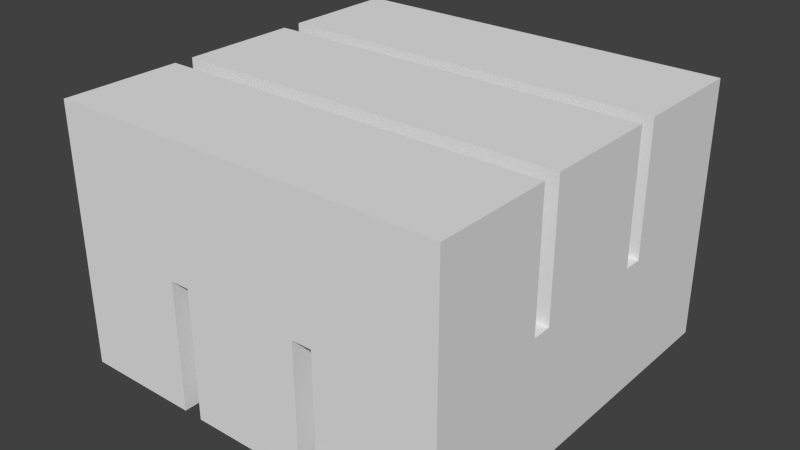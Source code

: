 # Source: stack_02.blend  (saved by Blender 2.60.0; exported with 4.5.12 LTS)
import bpy
from mathutils import Matrix  # noqa: F401  (used for matrix-valued properties, if any)

bpy.ops.wm.read_factory_settings(use_empty=True)
scene = bpy.context.scene
scene.name = 'Scene'

# ---- collections
col_collection_1 = bpy.data.collections.new('Collection 1'); scene.collection.children.link(col_collection_1)

# ---- materials (node trees are filled in below, after node groups)
mat_material = bpy.data.materials.new('Material')
mat_material.alpha_threshold = 0.0
mat_material.use_transparent_shadow = False
mat_material.roughness = 0.5
mat_material.line_color = (0.0, 0.0, 0.0, 1.0)

# ---- material node trees

# ---- world
world_world = bpy.data.worlds.new('World'); scene.world = world_world
world_world.color = (0.05088, 0.05088, 0.05088)
world_world.use_sun_shadow = False
world_world.sun_shadow_jitter_overblur = 0.0
world_world.cycles.sampling_method = 'MANUAL'
world_world.cycles.sample_map_resolution = 256

# ---- meshes
me_cube_006 = bpy.data.meshes.new('Cube.006')
me_cube_006.from_pydata([(-0.2, 0.5, -0.495), (-0.2, -0.5, -0.495), (-0.5, -0.5, -0.495), (-0.5, 0.5, -0.495), (0.5, 0.5, -0.495), (0.5, -0.5, -0.495), (0.2, -0.5, -0.495), (0.2, 0.5, -0.495), (-0.15, 0.5, -0.495), (-0.15, -0.5, -0.495), (0.15, -0.5, -0.495), (0.15, 0.5, -0.495)], [], [(0, 1, 2, 3), (4, 5, 6, 7), (11, 10, 9, 8)])
_uv = me_cube_006.uv_layers.new(name='UVTex')
_uv.uv.foreach_set('vector', [0.6562, 1.0, 0.6562, 0.0, 0.3438, 0.0, 0.3438, 1.0, 0.6562, 1.0, 0.6562, 0.0, 0.3438, 0.0, 0.3438, 1.0, 0.6562, 1.0, 0.6562, 0.0, 0.3438, 0.0, 0.3438, 1.0])
me_cube_006.materials.append(mat_material)
me_cube_006.use_remesh_preserve_volume = False
me_cube_006.use_remesh_preserve_attributes = False
me_cube_006.use_mirror_vertex_groups = False
me_cube_006.update()
me_cube_005 = bpy.data.meshes.new('Cube.005')
me_cube_005.from_pydata([(0.5, 0.5, 0.165), (-0.5, 0.5, 0.165), (0.5, 0.5, -0.165), (-0.5, 0.5, -0.165), (-0.2, 0.5, -0.495), (-0.5, 0.5, -0.495), (-0.2, 0.5, -0.165), (-0.5, 0.5, -0.165), (0.5, 0.5, -0.495), (0.2, 0.5, -0.495), (0.5, 0.5, -0.165), (0.2, 0.5, -0.165), (-0.15, 0.5, -0.165), (0.15, 0.5, -0.165), (-0.15, 0.5, -0.495), (0.15, 0.5, -0.495)], [], [(0, 2, 3, 1), (6, 4, 5, 7), (10, 8, 9, 11), (13, 15, 14, 12)])
_uv = me_cube_005.uv_layers.new(name='UVTex')
_uv.uv.foreach_set('vector', [1.0, 0.6562, 1.0, 0.3125, 0.0, 0.3125, 0.0, 0.6562, 0.6562, 0.3125, 0.6562, 0.0, 0.3438, 0.0, 0.3438, 0.3125, 0.6562, 0.3125, 0.6562, 0.0, 0.3438, 0.0, 0.3438, 0.3125, 0.6562, 0.3125, 0.6562, 0.0, 0.3438, 0.0, 0.3438, 0.3125])
me_cube_005.materials.append(mat_material)
me_cube_005.use_remesh_preserve_volume = False
me_cube_005.use_remesh_preserve_attributes = False
me_cube_005.use_mirror_vertex_groups = False
me_cube_005.update()
me_cube_004 = bpy.data.meshes.new('Cube.004')
me_cube_004.from_pydata([(-0.5, 0.15, 0.165), (0.5, 0.15, 0.165), (0.5, -0.15, 0.165), (-0.5, -0.15, 0.165), (-0.5, 0.2, 0.165), (0.5, 0.2, 0.165), (0.5, 0.5, 0.165), (-0.5, 0.5, 0.165), (-0.5, -0.5, 0.165), (0.5, -0.5, 0.165), (0.5, -0.2, 0.165), (-0.5, -0.2, 0.165)], [], [(0, 3, 2, 1), (7, 4, 5, 6), (11, 8, 9, 10)])
_uv = me_cube_004.uv_layers.new(name='UVTex')
_uv.uv.foreach_set('vector', [1.0, 0.3125, 1.0, 0.625, 0.0, 0.625, 0.0, 0.3125, 1.0, 0.3125, 1.0, 0.625, 0.0, 0.625, 0.0, 0.3125, 1.0, 0.3125, 1.0, 0.625, 0.0, 0.625, 0.0, 0.3125])
me_cube_004.materials.append(mat_material)
me_cube_004.use_remesh_preserve_volume = False
me_cube_004.use_remesh_preserve_attributes = False
me_cube_004.use_mirror_vertex_groups = False
me_cube_004.update()
me_cube_003 = bpy.data.meshes.new('Cube.003')
me_cube_003.from_pydata([(-0.5, -0.5, 0.165), (0.5, -0.5, 0.165), (-0.5, -0.5, -0.165), (0.5, -0.5, -0.165), (-0.2, -0.5, -0.495), (-0.5, -0.5, -0.495), (-0.2, -0.5, -0.165), (-0.5, -0.5, -0.165), (0.5, -0.5, -0.495), (0.2, -0.5, -0.495), (0.5, -0.5, -0.165), (0.2, -0.5, -0.165), (-0.15, -0.5, -0.165), (0.15, -0.5, -0.165), (-0.15, -0.5, -0.495), (0.15, -0.5, -0.495)], [], [(0, 2, 3, 1), (4, 6, 7, 5), (8, 10, 11, 9), (15, 13, 12, 14)])
_uv = me_cube_003.uv_layers.new(name='UVTex')
_uv.uv.foreach_set('vector', [0.0, 0.6562, 0.0, 0.3125, 1.0, 0.3125, 1.0, 0.6562, 0.6562, 0.0, 0.6562, 0.3125, 0.3438, 0.3125, 0.3438, 0.0, 0.6562, 0.0, 0.6562, 0.3125, 0.3438, 0.3125, 0.3438, 0.0, 0.6562, 0.0, 0.6562, 0.3125, 0.3438, 0.3125, 0.3438, 0.0])
me_cube_003.materials.append(mat_material)
me_cube_003.use_remesh_preserve_volume = False
me_cube_003.use_remesh_preserve_attributes = False
me_cube_003.use_mirror_vertex_groups = False
me_cube_003.update()
me_cube_002 = bpy.data.meshes.new('Cube.002')
me_cube_002.from_pydata([(-0.5, 0.15, -0.165), (-0.5, -0.15, -0.165), (-0.5, 0.15, 0.165), (-0.5, -0.15, 0.165), (-0.5, 0.2, 0.165), (-0.5, 0.5, 0.165), (-0.5, 0.2, -0.165), (-0.5, 0.5, -0.165), (-0.5, -0.5, 0.165), (-0.5, -0.2, 0.165), (-0.5, -0.5, -0.165), (-0.5, -0.2, -0.165), (-0.5, -0.5, -0.495), (-0.5, 0.5, -0.495), (-0.5, -0.5, -0.165), (-0.5, 0.5, -0.165)], [], [(2, 0, 1, 3), (5, 7, 6, 4), (9, 11, 10, 8), (12, 14, 15, 13)])
_uv = me_cube_002.uv_layers.new(name='UVTex')
_uv.uv.foreach_set('vector', [0.6562, 0.6562, 0.6562, 0.3125, 0.3438, 0.3125, 0.3438, 0.6562, 0.6562, 0.6562, 0.6562, 0.3125, 0.3438, 0.3125, 0.3438, 0.6562, 0.6562, 0.6562, 0.6562, 0.3125, 0.3438, 0.3125, 0.3438, 0.6562, 0.0, 0.0, 0.0, 0.3125, 1.0, 0.3125, 1.0, 0.0])
me_cube_002.materials.append(mat_material)
me_cube_002.use_remesh_preserve_volume = False
me_cube_002.use_remesh_preserve_attributes = False
me_cube_002.use_mirror_vertex_groups = False
me_cube_002.update()
me_cube_001 = bpy.data.meshes.new('Cube.001')
me_cube_001.from_pydata([(0.5, 0.15, -0.165), (0.5, -0.15, -0.165), (0.5, 0.15, 0.165), (0.5, -0.15, 0.165), (0.5, 0.2, 0.165), (0.5, 0.5, 0.165), (0.5, 0.2, -0.165), (0.5, 0.5, -0.165), (0.5, -0.5, 0.165), (0.5, -0.2, 0.165), (0.5, -0.5, -0.165), (0.5, -0.2, -0.165), (0.5, 0.5, -0.495), (0.5, -0.5, -0.495), (0.5, 0.5, -0.165), (0.5, -0.5, -0.165)], [], [(0, 2, 3, 1), (7, 5, 4, 6), (11, 9, 8, 10), (12, 14, 15, 13)])
_uv = me_cube_001.uv_layers.new(name='UVTex')
_uv.uv.foreach_set('vector', [0.6562, 0.3438, 0.6562, 0.6562, 0.3438, 0.6562, 0.3438, 0.3438, 0.6562, 0.3438, 0.6562, 0.6562, 0.3438, 0.6562, 0.3438, 0.3438, 0.6562, 0.3438, 0.6562, 0.6562, 0.3438, 0.6562, 0.3438, 0.3438, 1.0, 5.96e-08, 1.0, 0.33, 0.0, 0.33, 3.874e-07, 0.0])
me_cube_001.materials.append(mat_material)
me_cube_001.use_remesh_preserve_volume = False
me_cube_001.use_remesh_preserve_attributes = False
me_cube_001.use_mirror_vertex_groups = False
me_cube_001.update()
me_cube = bpy.data.meshes.new('Cube')
me_cube.from_pydata([(0.15, 0.5, -0.495), (0.15, -0.5, -0.495), (-0.15, -0.5, -0.495), (-0.15, 0.5, -0.495), (0.15, 0.5, -0.165), (0.15, -0.5, -0.165), (-0.15, -0.5, -0.165), (-0.15, 0.5, -0.165), (0.2, 0.5, -0.165), (0.2, -0.5, -0.165), (0.5, -0.5, -0.165), (0.5, 0.5, -0.165), (0.2, 0.5, -0.495), (0.2, -0.5, -0.495), (-0.5, 0.5, -0.165), (-0.5, -0.5, -0.165), (-0.2, -0.5, -0.165), (-0.2, 0.5, -0.165), (-0.2, -0.5, -0.495), (-0.2, 0.5, -0.495), (-0.5, -0.2, -0.165), (0.5, -0.2, -0.165), (0.5, -0.5, -0.165), (-0.5, -0.5, -0.165), (-0.5, -0.2, 0.165), (0.5, -0.2, 0.165), (-0.5, 0.5, -0.165), (0.5, 0.5, -0.165), (0.5, 0.2, -0.165), (-0.5, 0.2, -0.165), (0.5, 0.2, 0.165), (-0.5, 0.2, 0.165), (-0.5, -0.15, 0.165), (0.5, -0.15, 0.165), (0.5, 0.15, 0.165), (-0.5, 0.15, 0.165), (-0.5, -0.15, -0.165), (0.5, -0.15, -0.165), (0.5, 0.15, -0.165), (-0.5, 0.15, -0.165)], [], [(4, 7, 6, 5), (0, 4, 5, 1), (2, 6, 7, 3), (13, 9, 8, 12), (11, 8, 9, 10), (19, 17, 16, 18), (17, 14, 15, 16), (20, 21, 22, 23), (20, 24, 25, 21), (26, 27, 28, 29), (28, 30, 31, 29), (37, 33, 32, 36), (39, 35, 34, 38), (39, 38, 37, 36)])
_uv = me_cube.uv_layers.new(name='UVTex')
_uv.uv.foreach_set('vector', [1.0, 8.941e-08, 1.0, 0.3, 4.768e-07, 0.3, 0.0, 0.0, 1.0, 5.96e-08, 1.0, 0.33, 0.0, 0.33, 3.874e-07, 0.0, 2.98e-08, 0.33, 0.0, 2.98e-07, 1.0, 0.0, 1.0, 0.33, 2.98e-08, 0.33, 0.0, 2.98e-07, 1.0, 0.0, 1.0, 0.33, 1.0, 8.941e-08, 1.0, 0.3, 4.768e-07, 0.3, 0.0, 0.0, 1.0, 5.96e-08, 1.0, 0.33, 0.0, 0.33, 3.874e-07, 0.0, 1.0, 8.941e-08, 1.0, 0.3, 4.768e-07, 0.3, 0.0, 0.0, 1.0, 0.625, 0.0, 0.625, 0.0, 0.3125, 1.0, 0.3125, 1.0, 0.3125, 1.0, 0.6562, 0.0, 0.6562, 0.0, 0.3125, 1.0, 0.625, 0.0, 0.625, 0.0, 0.3125, 1.0, 0.3125, 0.0, 0.6562, 0.0, 0.3125, 1.0, 0.3125, 1.0, 0.6562, 0.0, 0.6562, 0.0, 0.3125, 1.0, 0.3125, 1.0, 0.6562, 1.0, 0.3125, 1.0, 0.6562, 0.0, 0.6562, 0.0, 0.3125, 1.0, 0.625, 0.0, 0.625, 0.0, 0.3125, 1.0, 0.3125])
me_cube.materials.append(mat_material)
me_cube.use_remesh_preserve_volume = False
me_cube.use_remesh_preserve_attributes = False
me_cube.use_mirror_vertex_groups = False
me_cube.update()

# ---- objects
ob_bottom = bpy.data.objects.new('Bottom', me_cube_006)
ob_back = bpy.data.objects.new('Back', me_cube_005)
ob_top = bpy.data.objects.new('Top', me_cube_004)
ob_front = bpy.data.objects.new('Front', me_cube_003)
ob_left = bpy.data.objects.new('Left', me_cube_002)
ob_right = bpy.data.objects.new('Right', me_cube_001)
ob_center = bpy.data.objects.new('Center', me_cube)

# ---- transforms, parenting, visibility, modifiers, constraints
ob_bottom.location = (0.0, 0.0, 0.0)
ob_bottom.lock_rotations_4d = False
ob_bottom.empty_display_type = 'ARROWS'
ob_bottom.lineart.crease_threshold = 0.0
ob_back.location = (0.0, 0.0, 0.0)
ob_back.lock_rotations_4d = False
ob_back.empty_display_type = 'ARROWS'
ob_back.lineart.crease_threshold = 0.0
ob_top.location = (0.0, 0.0, 0.0)
ob_top.lock_rotations_4d = False
ob_top.empty_display_type = 'ARROWS'
ob_top.lineart.crease_threshold = 0.0
ob_front.location = (0.0, 0.0, 0.0)
ob_front.lock_rotations_4d = False
ob_front.empty_display_type = 'ARROWS'
ob_front.lineart.crease_threshold = 0.0
ob_left.location = (0.0, 0.0, 0.0)
ob_left.lock_rotations_4d = False
ob_left.empty_display_type = 'ARROWS'
ob_left.lineart.crease_threshold = 0.0
ob_right.location = (0.0, 0.0, 0.0)
ob_right.lock_rotations_4d = False
ob_right.empty_display_type = 'ARROWS'
ob_right.lineart.crease_threshold = 0.0
ob_center.location = (0.0, 0.0, 0.0)
ob_center.lock_rotations_4d = False
ob_center.empty_display_type = 'ARROWS'
ob_center.lineart.crease_threshold = 0.0

# ---- collection membership
col_collection_1.objects.link(ob_bottom)
col_collection_1.objects.link(ob_back)
col_collection_1.objects.link(ob_top)
col_collection_1.objects.link(ob_front)
col_collection_1.objects.link(ob_left)
col_collection_1.objects.link(ob_right)
col_collection_1.objects.link(ob_center)

# ---- scene / render settings (as saved in the file)
scene.frame_start = 1; scene.frame_end = 250; scene.frame_set(1)
scene.render.engine = 'BLENDER_EEVEE_NEXT'
scene.render.image_settings.color_mode = 'RGB'
scene.render.image_settings.compression = 90
scene.render.resolution_percentage = 50
scene.render.dither_intensity = 0.0
scene.render.bake_margin = 2
scene.render.bake_bias = 0.0
scene.cycles.use_denoising = False
scene.cycles.samples = 10
scene.cycles.sampling_pattern = 'TABULATED_SOBOL'
scene.cycles.light_sampling_threshold = 0.0
scene.cycles.use_adaptive_sampling = False
scene.cycles.use_light_tree = False
scene.cycles.blur_glossy = 0.0
scene.cycles.volume_bounces = 1
scene.cycles.pixel_filter_type = 'GAUSSIAN'
scene.cycles.sample_clamp_indirect = 0.0
scene.view_settings.view_transform = 'Standard'
bpy.context.view_layer.update()

# ---- added for rendering (the .blend has no active camera and no usable light): camera, sun
cam_auto = bpy.data.cameras.new('AutoCamera')
cam_auto.lens = 50.0
cam_auto.sensor_width = 36.0
cam_auto.clip_end = 1000.0
ob_auto_camera = bpy.data.objects.new('AutoCamera', cam_auto)
scene.collection.objects.link(ob_auto_camera)
ob_auto_camera.location = (1.44394, -1.73273, 0.990155)
ob_auto_camera.rotation_euler = (1.09748, -7.21219e-08, 0.694738)
scene.camera = ob_auto_camera
light_auto_sun = bpy.data.lights.new('AutoSun', 'SUN')
light_auto_sun.energy = 3.0
light_auto_sun.angle = 0.0523599
ob_auto_sun = bpy.data.objects.new('AutoSun', light_auto_sun)
scene.collection.objects.link(ob_auto_sun)
ob_auto_sun.rotation_euler = (0.872665, 0.174533, 0.523599)
bpy.context.view_layer.update()
